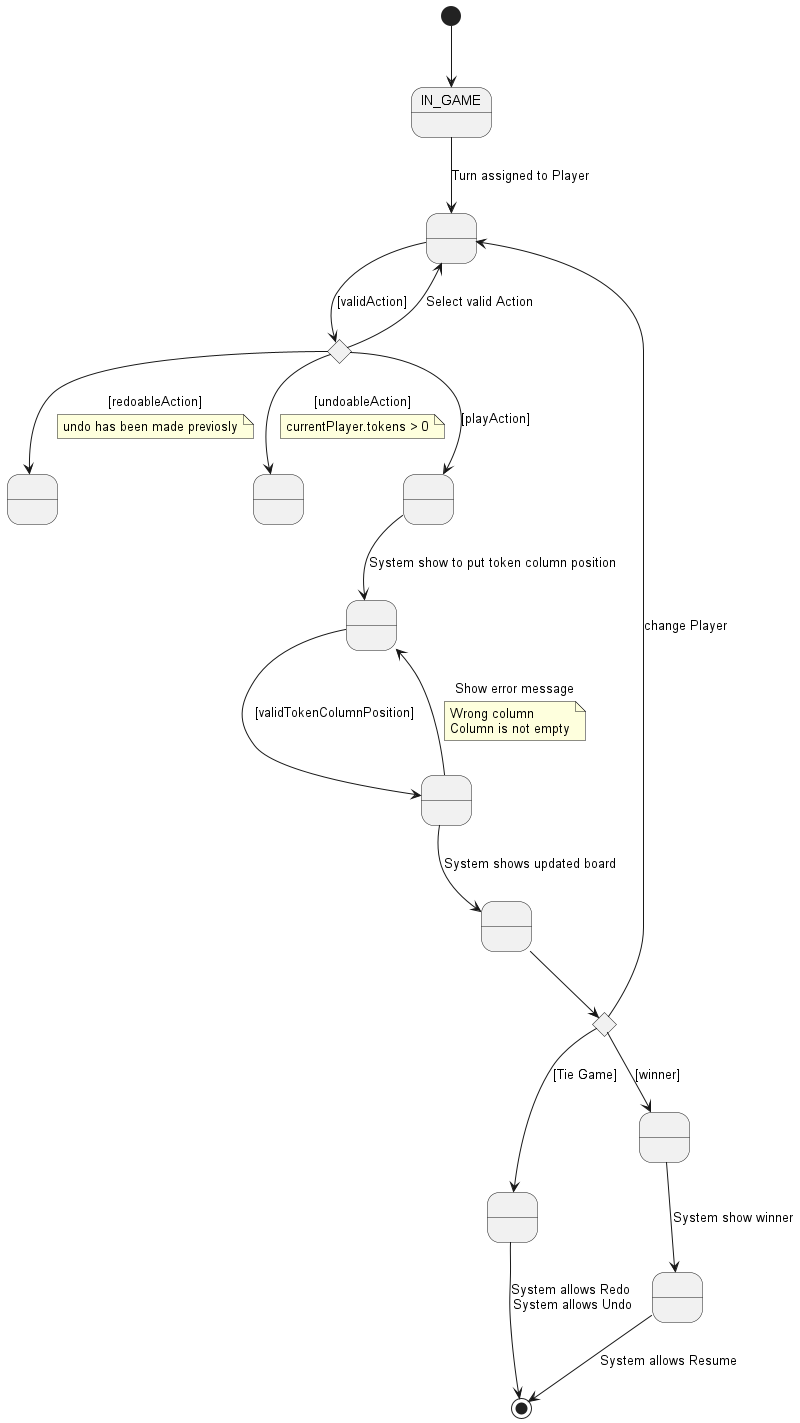

The diagram above was rendered by PlantUML. Its source (embedded in the PNG):
@startuml

state IN_GAME

state initBoard as " "
state if_initBoard <<choice>>
state prepareBoard as " "
state putToken as " "
state updatedBoard as " "
state if_statusGame <<choice>>
state tieGame as " "
state prepareWinner as " "
state showWinner as " "


state redoableAction as " "
state undoableAction as " "
state playAction as " "





[*] --> IN_GAME


IN_GAME --> initBoard:  Turn assigned to Player

initBoard --> if_initBoard: [validAction]
if_initBoard --> initBoard: Select valid Action



if_initBoard --> undoableAction: [undoableAction]
note on link
    currentPlayer.tokens > 0
end note





if_initBoard --> playAction: [playAction]
if_initBoard --> redoableAction: [redoableAction]
note on link
   undo has been made previosly
end note





playAction --> prepareBoard: System show to put token column position






prepareBoard --> putToken: [validTokenColumnPosition]


putToken --> prepareBoard: Show error message
note on link
    Wrong column
    Column is not empty
end note


putToken --> updatedBoard: System shows updated board
updatedBoard --> if_statusGame

if_statusGame --> initBoard: change Player
if_statusGame --> tieGame: [Tie Game]

if_statusGame --> prepareWinner: [winner]
prepareWinner --> showWinner: System show winner


showWinner --> [*]: System allows Resume

tieGame --> [*]: System allows Redo \nSystem allows Undo



@enduml